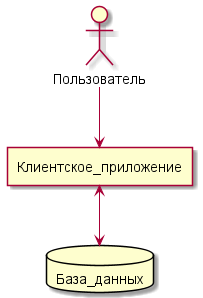

The diagram above was rendered by PlantUML. Its source (embedded in the PNG):
@startuml
'https://plantuml.com/deployment-diagram

actor Пользователь

agent Клиентское_приложение


database База_данных


Пользователь --> Клиентское_приложение
Клиентское_приложение <--> База_данных

@enduml